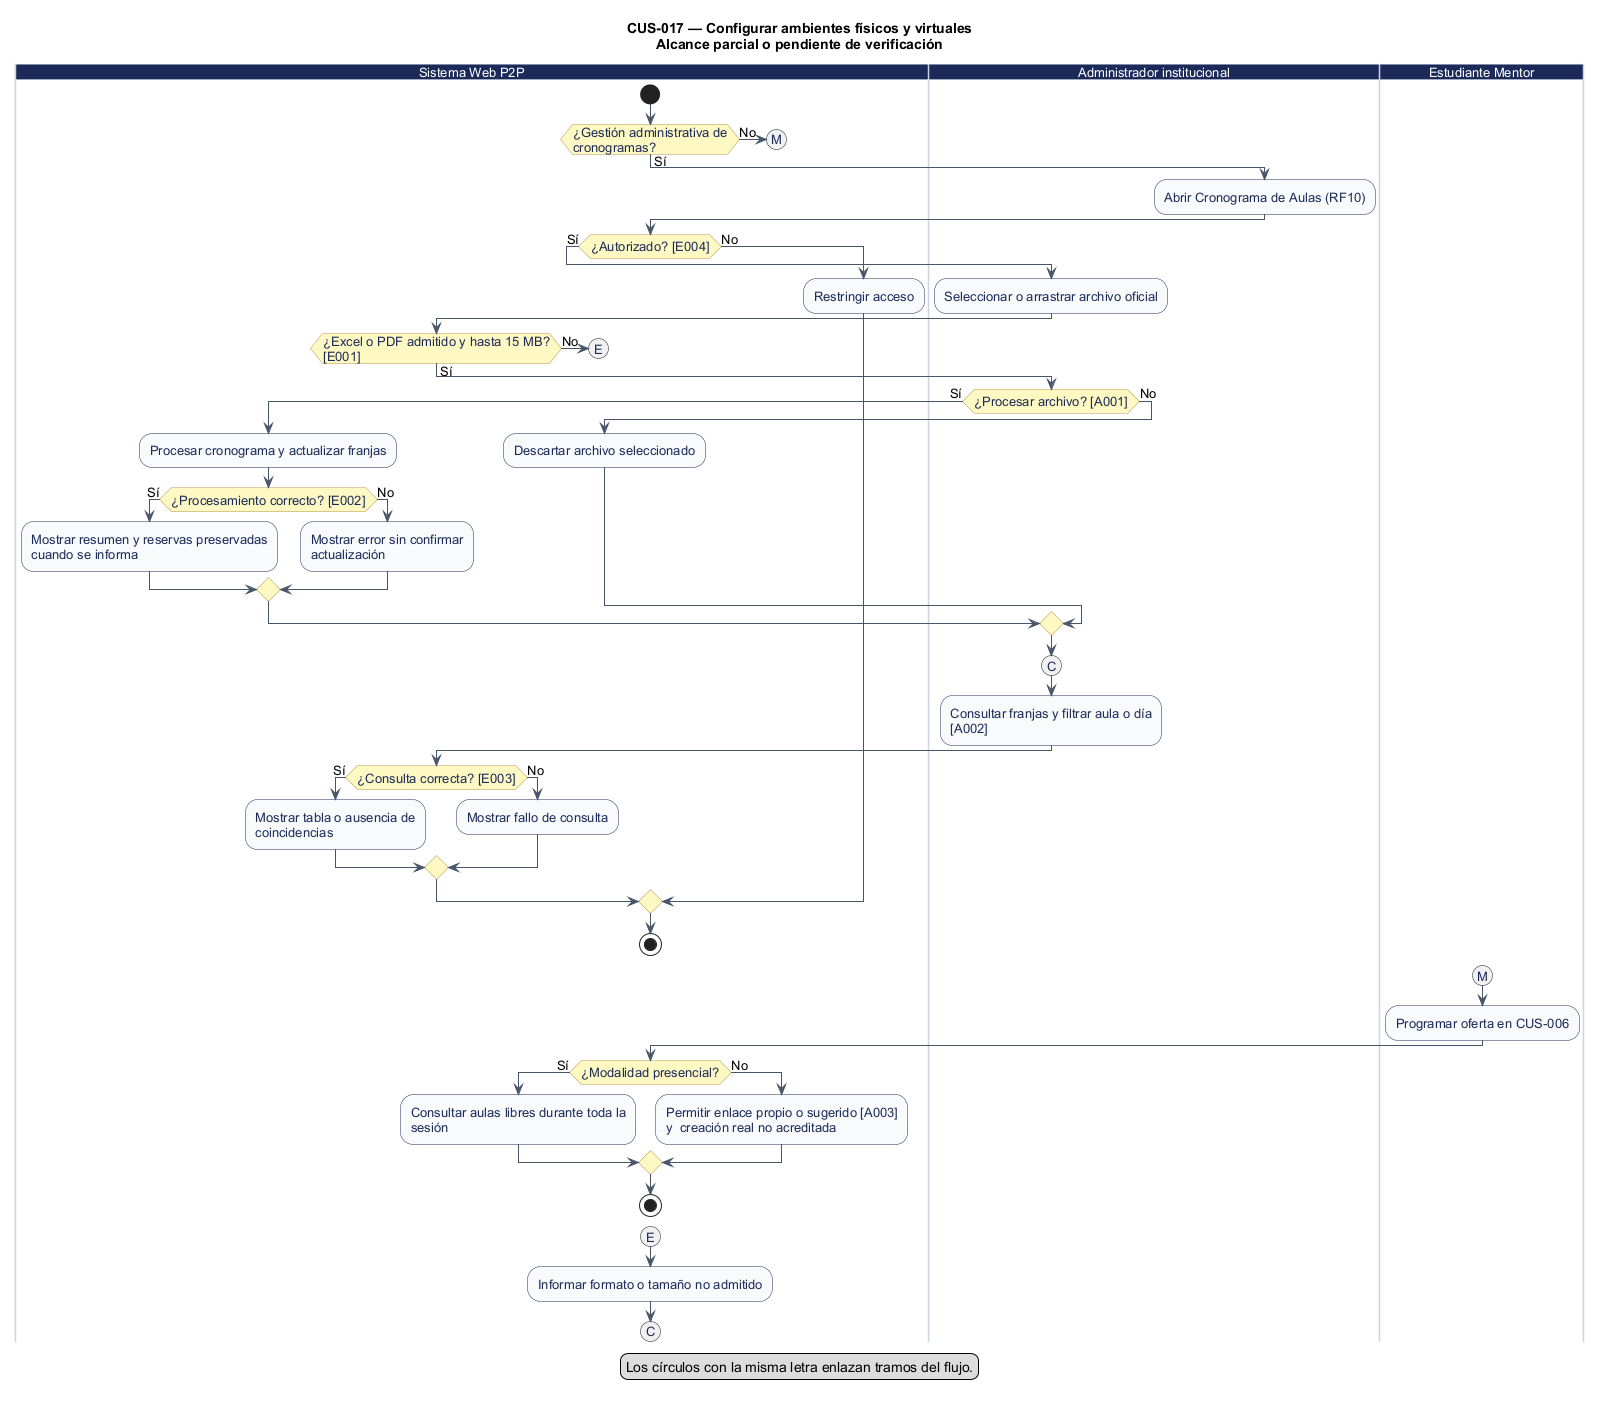

The diagram above was rendered by PlantUML. Its source (embedded in the PNG):
@startuml
' CUS-017 — Configurar ambientes físicos y virtuales
' Estado: Implementación parcial: importación y consulta de cronogramas; configuración virtual pendiente
' Fuente: catálogo consolidado DOC-H02, línea base 044d2a8.
' Los reintentos no explícitos se realizan desde la interfaz; el diagrama no certifica implementación.
' Las ramas de entrada representan interacciones independientes; no requieren simultaneidad.
title CUS-017 — Configurar ambientes físicos y virtuales\nAlcance parcial o pendiente de verificación
skinparam shadowing false
skinparam defaultFontName Arial
skinparam defaultFontSize 13
skinparam ArrowColor #475569
skinparam activity {
  BackgroundColor #F8FAFC
  BorderColor #1C2A59
  FontColor #1C2A59
  DiamondBackgroundColor #FEF9C3
  DiamondBorderColor #B99451
}
skinparam swimlane {
  BorderColor #CBD5E1
  TitleBackgroundColor #1C2A59
  TitleFontColor #FFFFFF
}

|Sistema Web P2P|
start
if (¿Gestión administrativa de\ncronogramas?) then (Sí)
|Administrador institucional|
  :Abrir Cronograma de Aulas (RF10);
|Sistema Web P2P|
  if (¿Autorizado? [E004]) then (Sí)
|Administrador institucional|
    :Seleccionar o arrastrar archivo oficial;
|Sistema Web P2P|
    if (¿Excel o PDF admitido y hasta 15 MB?\n[E001]) then (Sí)
|Administrador institucional|
      if (¿Procesar archivo? [A001]) then (Sí)
|Sistema Web P2P|
        :Procesar cronograma y actualizar franjas;
        if (¿Procesamiento correcto? [E002]) then (Sí)
          :Mostrar resumen y reservas preservadas\ncuando se informa;
          else (No)
          :Mostrar error sin confirmar\nactualización;
        endif
        else (No)
        :Descartar archivo seleccionado;
      endif
      else (No)
      (E)
      detach
    endif
|Administrador institucional|
    (C)
    :Consultar franjas y filtrar aula o día\n[A002];
|Sistema Web P2P|
    if (¿Consulta correcta? [E003]) then (Sí)
      :Mostrar tabla o ausencia de\ncoincidencias;
      else (No)
      :Mostrar fallo de consulta;
    endif
    else (No)
    :Restringir acceso;
  endif
  stop
else (No)
|Sistema Web P2P|
  (M)
  detach
endif

|Estudiante Mentor|
(M)
  :Programar oferta en CUS-006;
|Sistema Web P2P|
  if (¿Modalidad presencial?) then (Sí)
    :Consultar aulas libres durante toda la\nsesión;
    else (No)
    :Permitir enlace propio o sugerido [A003]\ny  creación real no acreditada;
  endif
stop

|Sistema Web P2P|
(E)
:Informar formato o tamaño no admitido;
(C)
detach
legend bottom
  Los círculos con la misma letra enlazan tramos del flujo.
endlegend
@enduml